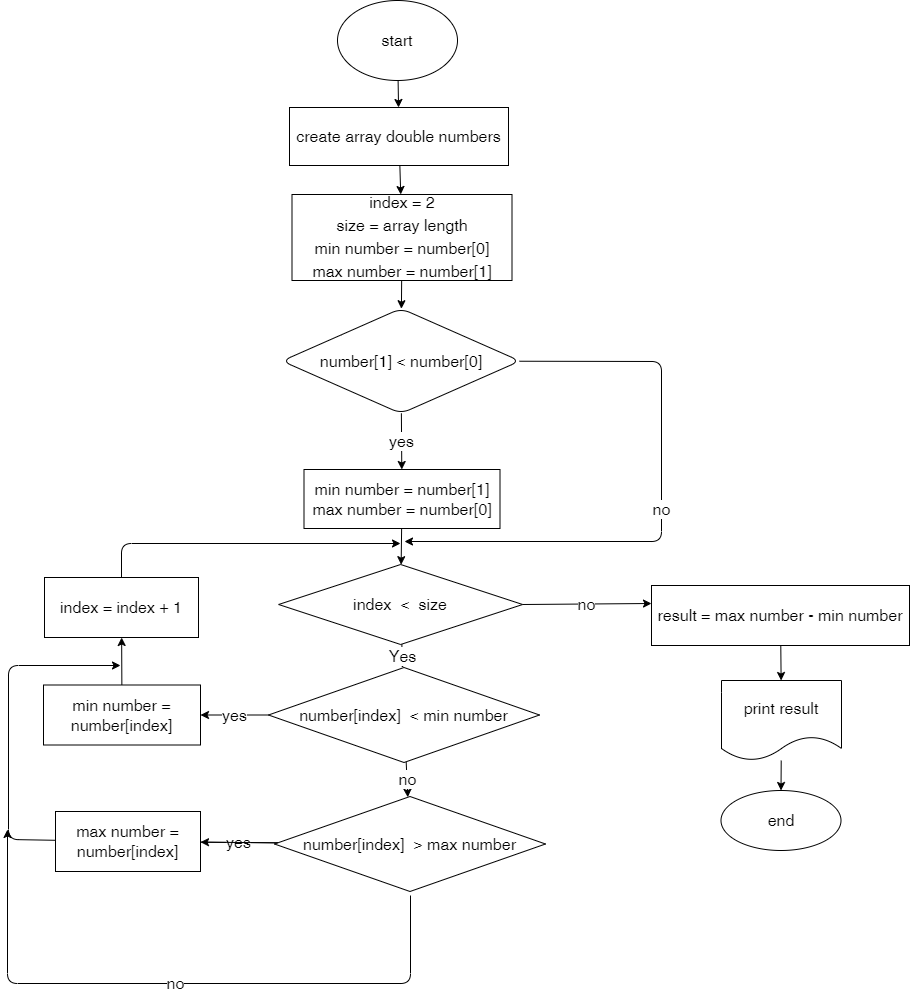

The diagram above was exported from draw.io. Its source (the exported page's mxGraphModel, read from the mxfile embedded in the PNG):
<mxGraphModel dx="953" dy="988" grid="0" gridSize="10" guides="1" tooltips="1" connect="1" arrows="1" fold="1" page="0" pageScale="1" pageWidth="850" pageHeight="1100" math="0" shadow="0">
  <root>
    <mxCell id="0" />
    <mxCell id="1" parent="0" />
    <mxCell id="6" value="" style="edgeStyle=none;html=1;fontSize=16;" parent="1" source="2" target="5" edge="1">
      <mxGeometry relative="1" as="geometry" />
    </mxCell>
    <mxCell id="2" value="start" style="ellipse;whiteSpace=wrap;html=1;fontSize=16;" parent="1" vertex="1">
      <mxGeometry x="228" y="-157" width="120" height="80" as="geometry" />
    </mxCell>
    <mxCell id="52" value="" style="edgeStyle=none;html=1;" parent="1" source="5" target="51" edge="1">
      <mxGeometry relative="1" as="geometry" />
    </mxCell>
    <mxCell id="5" value="create array double numbers" style="whiteSpace=wrap;html=1;fontSize=16;" parent="1" vertex="1">
      <mxGeometry x="180" y="-50" width="219" height="58" as="geometry" />
    </mxCell>
    <mxCell id="15" value="yes" style="edgeStyle=none;html=1;fontSize=16;" parent="1" source="9" target="14" edge="1">
      <mxGeometry relative="1" as="geometry" />
    </mxCell>
    <mxCell id="18" value="no" style="edgeStyle=none;html=1;fontSize=16;" parent="1" source="9" edge="1">
      <mxGeometry relative="1" as="geometry">
        <mxPoint x="295" y="384" as="targetPoint" />
        <Array as="points">
          <mxPoint x="552" y="204" />
          <mxPoint x="552" y="384" />
        </Array>
      </mxGeometry>
    </mxCell>
    <mxCell id="9" value="number[1] &amp;lt; number[0]" style="rhombus;whiteSpace=wrap;html=1;fontSize=16;rounded=1;" parent="1" vertex="1">
      <mxGeometry x="172.5" y="151" width="238" height="105" as="geometry" />
    </mxCell>
    <mxCell id="42" value="" style="edgeStyle=none;html=1;fontSize=16;" parent="1" source="14" target="41" edge="1">
      <mxGeometry relative="1" as="geometry" />
    </mxCell>
    <mxCell id="14" value="min number = number[1]&lt;br style=&quot;font-size: 16px&quot;&gt;max number = number[0]" style="rounded=0;whiteSpace=wrap;html=1;fontSize=16;" parent="1" vertex="1">
      <mxGeometry x="194.5" y="312" width="196" height="59" as="geometry" />
    </mxCell>
    <mxCell id="31" value="yes" style="edgeStyle=none;html=1;fontSize=16;" parent="1" source="22" target="30" edge="1">
      <mxGeometry relative="1" as="geometry" />
    </mxCell>
    <mxCell id="49" value="no" style="edgeStyle=none;html=1;fontSize=16;startArrow=none;" parent="1" edge="1">
      <mxGeometry relative="1" as="geometry">
        <mxPoint x="-102" y="672" as="targetPoint" />
        <mxPoint x="301" y="738" as="sourcePoint" />
        <Array as="points">
          <mxPoint x="301" y="826" />
          <mxPoint x="-102" y="826" />
        </Array>
      </mxGeometry>
    </mxCell>
    <mxCell id="22" value="number[index]&amp;nbsp; &amp;gt; max number" style="rhombus;whiteSpace=wrap;html=1;fontSize=16;rounded=0;" parent="1" vertex="1">
      <mxGeometry x="165" y="639" width="271" height="95" as="geometry" />
    </mxCell>
    <mxCell id="26" value="no" style="edgeStyle=none;html=1;fontSize=16;" parent="1" source="24" target="22" edge="1">
      <mxGeometry relative="1" as="geometry" />
    </mxCell>
    <mxCell id="28" value="yes" style="edgeStyle=none;html=1;fontSize=16;" parent="1" source="24" target="27" edge="1">
      <mxGeometry relative="1" as="geometry" />
    </mxCell>
    <mxCell id="24" value="number[index]&amp;nbsp; &amp;lt; min number" style="rhombus;whiteSpace=wrap;html=1;fontSize=16;rounded=0;" parent="1" vertex="1">
      <mxGeometry x="159" y="510" width="271" height="95" as="geometry" />
    </mxCell>
    <mxCell id="47" value="" style="edgeStyle=none;html=1;fontSize=16;" parent="1" source="27" target="45" edge="1">
      <mxGeometry relative="1" as="geometry" />
    </mxCell>
    <mxCell id="27" value="&lt;span&gt;min number = number[index]&lt;/span&gt;" style="whiteSpace=wrap;html=1;fontSize=16;rounded=0;" parent="1" vertex="1">
      <mxGeometry x="-66" y="527.5" width="157" height="60" as="geometry" />
    </mxCell>
    <mxCell id="48" value="" style="edgeStyle=none;html=1;fontSize=16;" parent="1" source="30" edge="1">
      <mxGeometry relative="1" as="geometry">
        <mxPoint x="11" y="508" as="targetPoint" />
        <Array as="points">
          <mxPoint x="-101" y="682" />
          <mxPoint x="-101" y="508" />
        </Array>
      </mxGeometry>
    </mxCell>
    <mxCell id="36" value="" style="edgeStyle=none;html=1;fontSize=16;" parent="1" source="33" target="35" edge="1">
      <mxGeometry relative="1" as="geometry" />
    </mxCell>
    <mxCell id="33" value="result = max number - min number" style="whiteSpace=wrap;html=1;fontSize=16;rounded=0;" parent="1" vertex="1">
      <mxGeometry x="542" y="428" width="258" height="60" as="geometry" />
    </mxCell>
    <mxCell id="38" value="" style="edgeStyle=none;html=1;fontSize=16;" parent="1" source="35" target="37" edge="1">
      <mxGeometry relative="1" as="geometry" />
    </mxCell>
    <mxCell id="35" value="print result" style="shape=document;whiteSpace=wrap;html=1;boundedLbl=1;fontSize=16;rounded=0;" parent="1" vertex="1">
      <mxGeometry x="612" y="523" width="120" height="80" as="geometry" />
    </mxCell>
    <mxCell id="37" value="end" style="ellipse;whiteSpace=wrap;html=1;fontSize=16;rounded=0;" parent="1" vertex="1">
      <mxGeometry x="611.5" y="633" width="120" height="60" as="geometry" />
    </mxCell>
    <mxCell id="43" value="Yes" style="edgeStyle=none;html=1;fontSize=16;" parent="1" source="41" target="24" edge="1">
      <mxGeometry relative="1" as="geometry" />
    </mxCell>
    <mxCell id="44" value="no" style="edgeStyle=none;html=1;fontSize=16;exitX=1;exitY=0.5;exitDx=0;exitDy=0;" parent="1" source="41" edge="1">
      <mxGeometry relative="1" as="geometry">
        <mxPoint x="542" y="446" as="targetPoint" />
        <mxPoint x="407.4721902915576" y="448.14498042346145" as="sourcePoint" />
      </mxGeometry>
    </mxCell>
    <mxCell id="41" value="index&amp;nbsp; &amp;lt;&amp;nbsp; size" style="rhombus;whiteSpace=wrap;html=1;fontSize=16;rounded=0;" parent="1" vertex="1">
      <mxGeometry x="169.13" y="407" width="244" height="80" as="geometry" />
    </mxCell>
    <mxCell id="46" value="" style="edgeStyle=none;html=1;fontSize=16;" parent="1" source="45" edge="1">
      <mxGeometry relative="1" as="geometry">
        <mxPoint x="291" y="386" as="targetPoint" />
        <Array as="points">
          <mxPoint x="12" y="386" />
        </Array>
      </mxGeometry>
    </mxCell>
    <mxCell id="45" value="index = index + 1" style="rounded=0;whiteSpace=wrap;html=1;fontSize=16;" parent="1" vertex="1">
      <mxGeometry x="-65" y="420" width="154" height="60" as="geometry" />
    </mxCell>
    <mxCell id="30" value="&lt;span&gt;max number = number[index]&lt;/span&gt;" style="whiteSpace=wrap;html=1;fontSize=16;rounded=0;" parent="1" vertex="1">
      <mxGeometry x="-54" y="654" width="145" height="60" as="geometry" />
    </mxCell>
    <mxCell id="50" value="" style="edgeStyle=none;html=1;fontSize=16;endArrow=none;" parent="1" source="22" target="30" edge="1">
      <mxGeometry relative="1" as="geometry">
        <mxPoint x="-99" y="687" as="targetPoint" />
        <mxPoint x="165.48204815164877" y="686.6689836693972" as="sourcePoint" />
      </mxGeometry>
    </mxCell>
    <mxCell id="53" value="" style="edgeStyle=none;html=1;" parent="1" source="51" target="9" edge="1">
      <mxGeometry relative="1" as="geometry" />
    </mxCell>
    <mxCell id="51" value="&lt;span style=&quot;font-size: 16px&quot;&gt;index = 2&lt;/span&gt;&lt;br style=&quot;font-size: 16px&quot;&gt;&lt;span style=&quot;font-size: 16px&quot;&gt;size = array length&lt;/span&gt;&lt;br style=&quot;font-size: 16px&quot;&gt;&lt;span style=&quot;font-size: 16px&quot;&gt;min number = number[0]&lt;/span&gt;&lt;br style=&quot;font-size: 16px&quot;&gt;&lt;span style=&quot;font-size: 16px&quot;&gt;max number = number[1]&lt;/span&gt;" style="rounded=0;whiteSpace=wrap;html=1;" parent="1" vertex="1">
      <mxGeometry x="182.5" y="37" width="220" height="86" as="geometry" />
    </mxCell>
  </root>
</mxGraphModel>